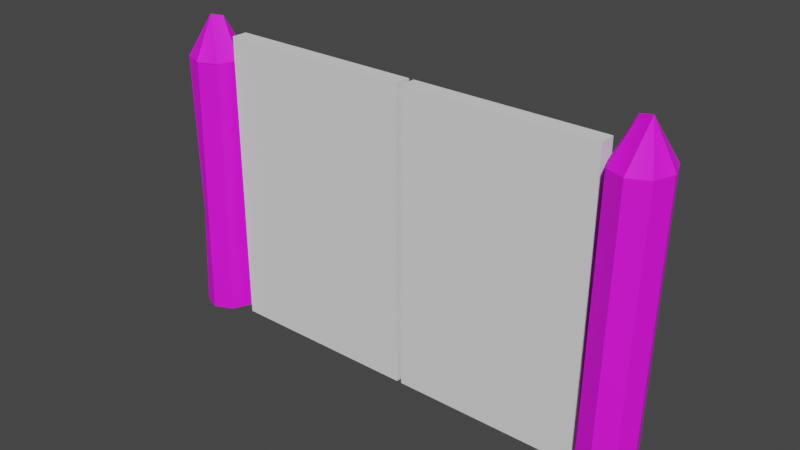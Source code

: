 # Source: altgardGate.blend  (saved by Blender 2.91.10; exported with 4.5.12 LTS)
import bpy
from mathutils import Matrix  # noqa: F401  (used for matrix-valued properties, if any)

bpy.ops.wm.read_factory_settings(use_empty=True)
scene = bpy.context.scene
scene.name = 'Scene'

# ---- collections
col_collection = bpy.data.collections.new('Collection'); scene.collection.children.link(col_collection)

# ---- images (referenced by path relative to the original .blend; pixels are not part of the script)
import os
ASSET_DIR = os.environ.get("B2B_ASSET_DIR", "")  # directory of the original .blend (textures are referenced by path, not embedded)
HERE = os.path.dirname(os.path.abspath(__file__))  # packed textures are extracted next to this script under _unpacked/

def load_image(name, relpath, width, height, colorspace="sRGB"):
    """Load a texture the original file referenced (path relative to the .blend, or extracted next to this script)."""
    p = next((c for c in (os.path.join(HERE, relpath), os.path.join(ASSET_DIR, relpath)) if relpath and os.path.exists(c)), "")
    if p:
        img = bpy.data.images.load(p, check_existing=True)
        img.name = name
    else:  # same state as the original file: an image datablock whose file is absent (Cycles renders it pink)
        img = bpy.data.images.new(name, width, height)
        img.source = "FILE"
        img.filepath = "//" + (relpath or name)
    img.colorspace_settings.name = colorspace
    return img
img_ek_pallete_png = load_image('EK_Pallete.png', 'EK_Pallete.png', 1024, 1024, 'sRGB')

# ---- materials (node trees are filled in below, after node groups)
mat_base_material = bpy.data.materials.new('Base_Material')
mat_base_material.use_transparent_shadow = False

# ---- material node trees
mat_base_material.use_nodes = True; mat_base_material.node_tree.nodes.clear()
_N = mat_base_material.node_tree.nodes; _L = mat_base_material.node_tree.links
n0 = _N.new('ShaderNodeOutputMaterial'); n0.name = 'Material Output'; n0.location = (300, 300)
n1 = _N.new('ShaderNodeTexImage'); n1.name = 'Image Texture'; n1.location = (-280, 280)
n1.image = img_ek_pallete_png
n2 = _N.new('ShaderNodeBsdfPrincipled'); n2.name = 'Principled BSDF'; n2.location = (10, 300)
n2.distribution = 'GGX'
n2.subsurface_method = 'BURLEY'
n2.inputs[2].default_value = 0.7343
n2.inputs[3].default_value = 1.45
n2.inputs[27].default_value = (0.0, 0.0, 0.0, 1.0)
n2.inputs[28].default_value = 1.0
_L.new(n2.outputs[0], n0.inputs[0])
_L.new(n1.outputs[0], n2.inputs[0])
n0.is_active_output = True

# ---- world
world_world = bpy.data.worlds.new('World'); scene.world = world_world
world_world.use_nodes = True; world_world.node_tree.nodes.clear()
_N = world_world.node_tree.nodes; _L = world_world.node_tree.links
n0 = _N.new('ShaderNodeOutputWorld'); n0.name = 'World Output'; n0.location = (300, 300)
n1 = _N.new('ShaderNodeBackground'); n1.name = 'Background'; n1.location = (10, 300)
n1.inputs[0].default_value = (0.05088, 0.05088, 0.05088, 1.0)
_L.new(n1.outputs[0], n0.inputs[0])
n0.is_active_output = True
world_world.color = (0.05088, 0.05088, 0.05088)
world_world.use_sun_shadow = False
world_world.sun_shadow_jitter_overblur = 0.0

# ---- meshes
me_cylinder_009 = bpy.data.meshes.new('Cylinder.009')
me_cylinder_009.from_pydata([(-1.892, 0.2239, 0.9239), (-2.048, -0.1511, -0.4458), (-2.055, 0.165, 0.9239), (-1.726, 0.1571, 0.9238), (-1.663, -0.0002036, 0.9238), (-1.726, -0.1577, 0.9238), (-1.888, -0.2236, 0.9239), (-2.055, -0.1647, 0.9239), (-2.124, 0.0001435, 0.9239), (1.916, 0.2288, 1.039), (1.76, 0.1649, 1.036), (2.082, 0.1651, 1.042), (2.144, -0.0009579, 1.045), (2.082, -0.1649, 1.042), (1.922, -0.2328, 1.039), (1.758, -0.164, 1.036), (1.693, 0.0001465, 1.035), (-2.054, -0.1532, -0.589), (2.076, 0.1074, -0.5845), (1.891, -0.2282, -0.58), (-2.001, 0.1805, -0.5937), (1.897, 0.2296, -0.5866), (-1.688, -0.0004109, -0.5905), (-1.904, 0.228, -0.5942), (-1.917, -0.2284, -0.5876), (1.734, -0.1646, -0.5812), (2.056, 0.1602, -0.5853), (1.74, 0.1607, -0.5859), (1.839, -0.2063, -0.5804), (-2.061, -0.1273, -0.5894), (-1.748, 0.161, -0.5929), (2.071, -0.1077, -0.5814), (-1.757, -0.1614, -0.5883), (1.692, -0.05408, -0.5829), (1.671, -0.001188, -0.5837), (2.003, 0.1805, -0.5857), (2.051, -0.1597, -0.5807), (2.112, -0.0006544, -0.5828), (1.79, 0.1813, -0.5861), (-2.127, -0.0005621, -0.5913), (-2.056, 0.1608, -0.5935)], [], [(2, 0, 20, 40), (9, 35, 21), (15, 28, 19, 14), (10, 9, 38, 27), (11, 12, 18, 26), (1, 7, 8, 39, 29), (7, 1, 6), (5, 32, 22, 4), (6, 24, 32, 5), (1, 17, 24, 6), (16, 34, 33, 15), (13, 36, 31, 12), (9, 11, 26, 35), (19, 36, 13, 14), (33, 25, 15), (37, 18, 12), (40, 39, 8, 2), (31, 37, 12), (29, 17, 1), (27, 34, 16, 10), (22, 30, 3, 4), (21, 38, 9), (23, 20, 0), (30, 23, 0, 3), (25, 28, 15)])
_uv = me_cylinder_009.uv_layers.new(name='UVMap')
_uv.uv.foreach_set('vector', [0.2797, 0.8897, 0.2798, 0.8813, 0.24, 0.8856, 0.24, 0.8884, 0.2449, 0.8813, 0.2043, 0.8743, 0.2043, 0.88, 0.2449, 0.8897, 0.2042, 0.8827, 0.2043, 0.88, 0.2449, 0.8813, 0.2449, 0.8897, 0.2449, 0.8813, 0.2044, 0.8857, 0.2044, 0.8884, 0.245, 0.8729, 0.245, 0.8695, 0.2043, 0.8705, 0.2043, 0.8716, 0.2433, 0.8885, 0.2797, 0.8897, 0.2797, 0.8932, 0.24, 0.8919, 0.2396, 0.8889, 0.2797, 0.8897, 0.2433, 0.8885, 0.2798, 0.8813, 0.2799, 0.8729, 0.2399, 0.8716, 0.2399, 0.8682, 0.2799, 0.8695, 0.2798, 0.8813, 0.2399, 0.88, 0.2399, 0.8716, 0.2799, 0.8729, 0.2433, 0.8885, 0.2395, 0.8884, 0.2399, 0.88, 0.2798, 0.8813, 0.2448, 0.8932, 0.2043, 0.8918, 0.2044, 0.8907, 0.2449, 0.8897, 0.245, 0.8729, 0.2042, 0.8716, 0.2042, 0.8705, 0.245, 0.8695, 0.2449, 0.8813, 0.245, 0.8729, 0.2043, 0.8716, 0.2043, 0.8743, 0.2043, 0.88, 0.2042, 0.8716, 0.245, 0.8729, 0.2449, 0.8813, 0.2044, 0.8907, 0.2043, 0.8884, 0.2449, 0.8897, 0.2042, 0.8681, 0.2043, 0.8705, 0.245, 0.8695, 0.24, 0.8884, 0.24, 0.8919, 0.2797, 0.8932, 0.2797, 0.8897, 0.2042, 0.8705, 0.2042, 0.8681, 0.245, 0.8695, 0.2396, 0.8889, 0.2395, 0.8884, 0.2433, 0.8885, 0.2044, 0.8884, 0.2043, 0.8918, 0.2448, 0.8932, 0.2449, 0.8897, 0.2399, 0.8682, 0.24, 0.8716, 0.2799, 0.8729, 0.2799, 0.8695, 0.2043, 0.88, 0.2044, 0.8857, 0.2449, 0.8813, 0.24, 0.88, 0.24, 0.8856, 0.2798, 0.8813, 0.24, 0.8716, 0.24, 0.88, 0.2798, 0.8813, 0.2799, 0.8729, 0.2043, 0.8884, 0.2042, 0.8827, 0.2449, 0.8897])
me_cylinder_009.materials.append(mat_base_material)
me_cylinder_009.use_remesh_fix_poles = True
me_cylinder_009.use_remesh_preserve_attributes = False
me_cylinder_009.use_mirror_vertex_groups = False
me_cylinder_009.update()
me_cylinder_009.normals_split_custom_set([tuple(v) for v in zip(*[iter([-0.3391, 0.9407, -0.002421, -0.3403, 0.9403, -0.003241, -0.3399, 0.9405, -0.001067, -0.3384, 0.941, -0.001917, 0.4188, 0.9081, -0.006892, 0.4173, 0.9088, -0.003073, 0.4219, 0.9066, -0.002012, -0.3836, -0.9235, 0.0008233, -0.384, -0.9233, 0.009074, -0.3905, -0.9206, 0.004828, -0.3903, -0.9207, 0.001798, -0.3747, 0.9271, -0.001639, -0.381, 0.9246, 0.0001609, -0.3806, 0.9247, 0.004955, -0.3779, 0.9258, 0.0033, 0.9386, 0.3444, -0.02151, 0.9375, 0.3475, -0.01707, 0.9376, 0.3474, -0.01534, 0.9384, 0.3454, -0.01363, -0.9051, -0.4252, -0.003303, -0.9049, -0.4257, -0.00257, -0.9049, -0.4257, -0.00257, -0.9049, -0.4257, -0.00257, -0.9051, -0.4253, -0.00238, -0.3316, -0.9434, -0.01098, -0.3315, -0.9434, -0.009927, -0.332, -0.9432, -0.0122, 0.9241, -0.3817, -0.01743, 0.9236, -0.383, -0.01458, 0.9234, -0.3836, -0.01107, 0.9231, -0.3841, -0.01844, 0.3857, -0.9226, -0.006722, 0.384, -0.9233, -0.001384, 0.3824, -0.924, -0.001197, 0.3817, -0.9243, -0.007103, -0.4905, -0.8713, 0.01722, -0.4924, -0.8701, 0.01941, -0.4973, -0.8675, 0.01402, -0.495, -0.8688, 0.00997, -0.928, -0.3725, 0.007568, -0.9279, -0.3724, 0.0183, -0.93, -0.3673, 0.01379, -0.9303, -0.3665, 0.01282, 0.9382, -0.3454, -0.02121, 0.9372, -0.3485, -0.01385, 0.9354, -0.353, -0.01768, 0.9361, -0.3513, -0.02003, 0.3614, 0.9324, -0.01137, 0.3536, 0.9353, -0.01101, 0.3564, 0.9343, -0.00334, 0.3597, 0.933, -0.005875, 0.3944, -0.9189, -0.007389, 0.3892, -0.9211, -0.008877, 0.3898, -0.9208, -0.01565, 0.3944, -0.9188, -0.01319, -0.9366, -0.3502, 0.01457, -0.9387, -0.3444, 0.01673, -0.937, -0.3491, 0.01336, 0.9475, 0.3194, -0.01668, 0.9477, 0.3186, -0.01716, 0.9475, 0.3191, -0.02037, -0.9192, 0.3937, 0.0007932, -0.919, 0.3942, 0.001001, -0.9192, 0.3937, 0.0007932, -0.9192, 0.3937, 0.0007932, 0.9327, -0.3604, -0.0165, 0.93, -0.3672, -0.01736, 0.9324, -0.3609, -0.02025, -0.9614, -0.2711, 0.04664, -0.9633, -0.2652, 0.04165, -0.9628, -0.2678, 0.03563, -0.9258, 0.3777, 0.01553, -0.9241, 0.3819, 0.01226, -0.9223, 0.3865, 0.006119, -0.9258, 0.3778, 0.007225, 0.9322, 0.3618, -0.01226, 0.9324, 0.3613, -0.00707, 0.9327, 0.3603, -0.01445, 0.9317, 0.363, -0.01447, -0.4136, 0.9104, 0.007098, -0.4108, 0.9117, 0.008036, -0.4123, 0.9111, 0.00313, -0.4418, 0.8971, 0.008074, -0.4388, 0.8985, 0.008779, -0.4404, 0.8978, 0.003416, 0.3827, 0.9239, -0.001404, 0.3859, 0.9226, -0.0009505, 0.3855, 0.9227, -0.003863, 0.3834, 0.9236, -0.00312, -0.3668, -0.9303, 0.006041, -0.3708, -0.9287, 0.007254, -0.3678, -0.9299, 0.004783])] * 3)])
me_cylinder_002 = bpy.data.meshes.new('Cylinder.002')
me_cylinder_002.from_pydata([(-1.911, 0.2301, -1.352), (-2.129, -0.0009161, -1.351), (-2.084, -0.1638, -1.345), (-1.931, -0.2308, -1.339), (-1.772, -0.1632, -1.337), (-1.701, -0.0005135, -1.34), (-1.759, 0.1629, -1.346), (-2.056, 0.1587, -1.357), (1.887, 0.23, -1.352), (2.044, 0.158, -1.345), (2.037, -0.1572, -1.336), (1.877, -0.226, -1.338), (1.722, -0.1648, -1.345), (1.661, -0.001821, -1.352), (2.097, -0.0005134, -1.339), (1.73, 0.1587, -1.359), (-2.054, -0.1532, -0.589), (2.076, 0.1074, -0.5845), (1.891, -0.2282, -0.58), (-2.001, 0.1805, -0.5937), (1.897, 0.2296, -0.5866), (-1.688, -0.0004109, -0.5905), (-1.904, 0.228, -0.5942), (-1.917, -0.2284, -0.5876), (1.734, -0.1646, -0.5812), (2.056, 0.1602, -0.5853), (1.74, 0.1607, -0.5859), (1.839, -0.2063, -0.5804), (-2.061, -0.1273, -0.5894), (-1.748, 0.161, -0.5929), (2.071, -0.1077, -0.5814), (-1.757, -0.1614, -0.5883), (1.692, -0.05408, -0.5829), (1.671, -0.001188, -0.5837), (2.003, 0.1805, -0.5857), (2.051, -0.1597, -0.5807), (2.112, -0.0006544, -0.5828), (1.79, 0.1813, -0.5861), (-2.127, -0.0005621, -0.5913), (-2.056, 0.1608, -0.5935)], [], [(6, 0, 22, 29), (11, 27, 24, 12), (7, 1, 38, 39), (5, 6, 29, 21), (2, 16, 28, 1), (7, 19, 22, 0), (2, 1, 7, 0, 6, 5, 4, 3), (10, 35, 18, 11), (15, 13, 33, 26), (9, 17, 36, 14), (14, 36, 30, 10), (15, 37, 20, 8), (12, 13, 15, 8, 9, 14, 10, 11), (12, 24, 32, 13), (32, 33, 13), (21, 31, 4, 5), (20, 34, 9, 8), (28, 38, 1), (30, 35, 10), (31, 23, 3, 4), (18, 27, 11), (23, 16, 2, 3), (26, 37, 15), (34, 25, 9), (39, 19, 7), (25, 17, 9)])
_uv = me_cylinder_002.uv_layers.new(name='UVMap')
_uv.uv.foreach_set('vector', [0.2201, 0.871, 0.2201, 0.8794, 0.24, 0.88, 0.24, 0.8716, 0.1852, 0.8794, 0.2042, 0.8827, 0.2043, 0.8884, 0.1851, 0.8877, 0.22, 0.8877, 0.22, 0.8912, 0.24, 0.8919, 0.24, 0.8884, 0.2202, 0.8675, 0.2201, 0.871, 0.24, 0.8716, 0.2399, 0.8682, 0.22, 0.8877, 0.2395, 0.8884, 0.2396, 0.8889, 0.22, 0.8912, 0.22, 0.8877, 0.24, 0.8856, 0.24, 0.88, 0.2201, 0.8794, 0.22, 0.8877, 0.22, 0.8912, 0.22, 0.8877, 0.2201, 0.8794, 0.2201, 0.871, 0.2202, 0.8675, 0.2201, 0.871, 0.2201, 0.8794, 0.1853, 0.871, 0.2042, 0.8716, 0.2043, 0.88, 0.1852, 0.8794, 0.1851, 0.8877, 0.1851, 0.8912, 0.2043, 0.8918, 0.2044, 0.8884, 0.1853, 0.871, 0.2043, 0.8705, 0.2042, 0.8681, 0.1853, 0.8675, 0.1853, 0.8675, 0.2042, 0.8681, 0.2042, 0.8705, 0.1853, 0.871, 0.1851, 0.8877, 0.2044, 0.8857, 0.2043, 0.88, 0.1852, 0.8794, 0.1851, 0.8877, 0.1851, 0.8912, 0.1851, 0.8877, 0.1852, 0.8794, 0.1853, 0.871, 0.1853, 0.8675, 0.1853, 0.871, 0.1852, 0.8794, 0.1851, 0.8877, 0.2043, 0.8884, 0.2044, 0.8907, 0.1851, 0.8912, 0.2044, 0.8907, 0.2043, 0.8918, 0.1851, 0.8912, 0.2399, 0.8682, 0.2399, 0.8716, 0.2201, 0.871, 0.2202, 0.8675, 0.2043, 0.88, 0.2043, 0.8743, 0.1853, 0.871, 0.1852, 0.8794, 0.2396, 0.8889, 0.24, 0.8919, 0.22, 0.8912, 0.2042, 0.8705, 0.2042, 0.8716, 0.1853, 0.871, 0.2399, 0.8716, 0.2399, 0.88, 0.2201, 0.8794, 0.2201, 0.871, 0.2043, 0.88, 0.2042, 0.8827, 0.1852, 0.8794, 0.2399, 0.88, 0.2395, 0.8884, 0.22, 0.8877, 0.2201, 0.8794, 0.2044, 0.8884, 0.2044, 0.8857, 0.1851, 0.8877, 0.2043, 0.8743, 0.2043, 0.8716, 0.1853, 0.871, 0.24, 0.8884, 0.24, 0.8856, 0.22, 0.8877, 0.2043, 0.8716, 0.2043, 0.8705, 0.1853, 0.871])
me_cylinder_002.materials.append(mat_base_material)
me_cylinder_002.use_remesh_fix_poles = True
me_cylinder_002.use_remesh_preserve_attributes = False
me_cylinder_002.use_mirror_vertex_groups = False
me_cylinder_002.update()
me_cylinder_002.normals_split_custom_set([tuple(v) for v in zip(*[iter([0.3927, 0.9197, -0.002205, 0.401, 0.9161, -0.001085, 0.3999, 0.9166, -0.004258, 0.3986, 0.9171, -0.003303, -0.3709, -0.9287, 0.007175, -0.369, -0.9294, 0.002663, -0.3677, -0.9299, 0.004739, -0.3656, -0.9307, 0.01099, -0.9121, 0.4101, 0.001515, -0.9117, 0.4108, 0.0008683, -0.9119, 0.4105, 0.0007524, -0.9119, 0.4105, 0.0007524, 0.9384, 0.3452, -0.01435, 0.9404, 0.34, -0.007233, 0.9426, 0.3335, -0.01416, 0.9397, 0.3417, -0.01466, -0.9633, -0.2652, 0.04158, -0.9626, -0.268, 0.03874, -0.9612, -0.2731, 0.03879, -0.9618, -0.27, 0.0446, -0.4388, 0.8985, 0.008838, -0.4378, 0.8991, 0.004564, -0.4421, 0.897, 0.00432, -0.4411, 0.8974, 0.008309, 0.03081, -0.03141, -0.999, 0.03222, -0.02802, -0.9991, 0.03201, -0.03574, -0.9988, 0.03215, -0.03705, -0.9988, 0.02797, -0.03137, -0.9991, 0.0292, -0.03042, -0.9991, 0.02981, -0.03146, -0.9991, 0.03005, -0.03024, -0.9991, 0.3922, -0.9198, -0.008938, 0.3934, -0.9193, -0.01311, 0.3974, -0.9175, -0.01327, 0.3949, -0.9187, -0.007292, -0.9206, 0.3904, 0.01225, -0.9201, 0.3916, 0.01228, -0.9199, 0.392, 0.01104, -0.9218, 0.3875, 0.007196, 0.9477, 0.3186, -0.01715, 0.948, 0.3177, -0.01894, 0.947, 0.3208, -0.01896, 0.9474, 0.3199, -0.01171, 0.93, -0.3672, -0.01731, 0.932, -0.3617, -0.02512, 0.9331, -0.3592, -0.0188, 0.9327, -0.3602, -0.01632, -0.4109, 0.9117, 0.008052, -0.4097, 0.9122, 0.004093, -0.4137, 0.9104, 0.003811, -0.4146, 0.91, 0.008888, 0.0337, -0.03382, -0.9989, 0.03507, -0.03031, -0.9989, 0.03495, -0.0386, -0.9986, 0.03499, -0.04008, -0.9986, 0.03063, -0.03392, -0.999, 0.03198, -0.03297, -0.9989, 0.03248, -0.03397, -0.9989, 0.03277, -0.03261, -0.9989, -0.9387, -0.3443, 0.01662, -0.9378, -0.347, 0.009403, -0.937, -0.3492, 0.01336, -0.9367, -0.3499, 0.01479, -0.9302, -0.3668, 0.01261, -0.928, -0.3725, 0.007591, -0.9299, -0.3676, 0.01383, 0.9151, -0.4029, -0.0165, 0.9182, -0.3958, -0.01732, 0.9188, -0.3943, -0.01663, 0.9174, -0.3978, -0.01095, 0.4211, 0.907, -0.008092, 0.4173, 0.9088, -0.006292, 0.4176, 0.9086, 0.003209, 0.4219, 0.9067, -0.001943, -0.8866, -0.4625, 0.002107, -0.8865, -0.4627, 0.002524, -0.8865, -0.4627, 0.003099, 0.9358, -0.3519, -0.02188, 0.9382, -0.3454, -0.02134, 0.9365, -0.3504, -0.01608, 0.3855, -0.9227, -0.005148, 0.3923, -0.9198, -0.006869, 0.3891, -0.9212, -0.002333, 0.389, -0.9212, -0.001331, -0.3878, -0.9217, 0.001668, -0.3837, -0.9235, 0.0008093, -0.3878, -0.9217, 0.007843, -0.4411, -0.8973, 0.01788, -0.4362, -0.8997, 0.01813, -0.4408, -0.8973, 0.02362, -0.4435, -0.8961, 0.02064, -0.3777, 0.9259, 0.001548, -0.381, 0.9246, 0.0001853, -0.3786, 0.9256, 0.003689, 0.361, 0.9325, -0.009924, 0.3536, 0.9353, -0.01097, 0.3584, 0.9335, -0.005593, -0.3386, 0.9409, -0.003299, -0.3404, 0.9403, -0.003264, -0.3391, 0.9408, -0.00132, 0.9388, 0.3441, -0.01762, 0.9375, 0.3475, -0.0171, 0.9379, 0.3466, -0.01329])] * 3)])
me_cylinder_001 = bpy.data.meshes.new('Cylinder.001')
me_cylinder_001.from_pydata([(-1.89, 0.2333, 0.9238), (-1.725, 0.165, 0.9237), (-1.657, 0.0001538, 0.9237), (-1.725, -0.1647, 0.9237), (-1.89, -0.233, 0.9238), (-2.055, -0.1647, 0.9239), (-2.124, 0.0001473, 0.9239), (-2.055, 0.165, 0.9239), (1.922, 0.2333, 1.039), (2.083, 0.165, 1.042), (2.147, 0.0001538, 1.045), (2.083, -0.1647, 1.042), (1.922, -0.233, 1.039), (1.76, -0.1647, 1.036), (1.693, 0.0001473, 1.035), (1.76, 0.165, 1.036), (-1.848, 0.04202, 1.25), (-1.918, -0.02706, 1.264), (1.959, 0.0002821, 1.38), (1.863, 0.00015, 1.364)], [], [(17, 4, 3), (17, 5, 4), (17, 6, 5), (18, 9, 8), (19, 14, 13), (18, 10, 9), (3, 2, 16, 17), (17, 7, 6), (16, 2, 1), (8, 15, 19, 18), (7, 17, 16, 0), (12, 18, 19, 13), (18, 11, 10), (18, 12, 11), (19, 15, 14), (16, 1, 0)])
_uv = me_cylinder_001.uv_layers.new(name='UVMap')
_uv.uv.foreach_set('vector', [0.5131, 0.885, 0.5131, 0.8813, 0.5132, 0.8729, 0.5131, 0.885, 0.513, 0.8897, 0.5131, 0.8813, 0.5131, 0.885, 0.513, 0.8932, 0.513, 0.8897, 0.4783, 0.8761, 0.4783, 0.8729, 0.4782, 0.8813, 0.4782, 0.8894, 0.4781, 0.8932, 0.4782, 0.8897, 0.4783, 0.8761, 0.4783, 0.8695, 0.4783, 0.8729, 0.5132, 0.8729, 0.5132, 0.8695, 0.5132, 0.8757, 0.5131, 0.885, 0.5131, 0.885, 0.513, 0.8897, 0.513, 0.8932, 0.5132, 0.8757, 0.5132, 0.8695, 0.5132, 0.8729, 0.4782, 0.8813, 0.4782, 0.8897, 0.4782, 0.8894, 0.4783, 0.8761, 0.513, 0.8897, 0.5131, 0.885, 0.5132, 0.8757, 0.5131, 0.8813, 0.4782, 0.8813, 0.4783, 0.8761, 0.4782, 0.8894, 0.4782, 0.8897, 0.4783, 0.8761, 0.4783, 0.8729, 0.4783, 0.8695, 0.4783, 0.8761, 0.4782, 0.8813, 0.4783, 0.8729, 0.4782, 0.8894, 0.4782, 0.8897, 0.4781, 0.8932, 0.5132, 0.8757, 0.5132, 0.8729, 0.5131, 0.8813])
me_cylinder_001.materials.append(mat_base_material)
me_cylinder_001.use_remesh_fix_poles = True
me_cylinder_001.use_remesh_preserve_attributes = False
me_cylinder_001.use_mirror_vertex_groups = False
me_cylinder_001.update()
me_cylinder_001.normals_split_custom_set([tuple(v) for v in zip(*[iter([0.3367, -0.8783, 0.3396, 0.418, -0.687, 0.5944, 0.1697, -0.8225, 0.5429, -0.3979, -0.868, 0.2969, -0.1997, -0.8091, 0.5528, -0.4363, -0.713, 0.549, -0.899, -0.3196, 0.2996, -0.7138, -0.3903, 0.5815, -0.8093, -0.1996, 0.5524, 0.3584, 0.8692, 0.3407, 0.1679, 0.8204, 0.5466, 0.4722, 0.722, 0.5057, -0.9067, -0.3312, 0.2612, -0.7445, -0.3793, 0.5494, -0.8369, -0.2001, 0.5095, 0.8676, 0.4026, 0.2919, 0.721, 0.4251, 0.5472, 0.7855, 0.218, 0.5791, 0.6893, -0.2971, 0.6608, 0.6261, -0.4811, 0.6137, 0.6646, -0.5776, 0.474, 0.8067, -0.453, 0.3796, -0.8555, 0.3901, 0.3406, -0.8472, 0.1754, 0.5015, -0.7017, 0.4557, 0.5477, 0.9008, 0.3413, 0.2684, 0.7259, 0.4452, 0.5242, 0.8226, 0.2034, 0.531, -0.2368, 0.7059, 0.6676, -0.1072, 0.8454, 0.5232, -0.07588, 0.8764, 0.4755, -0.3261, 0.8628, 0.3863, -0.3443, 0.6576, 0.67, -0.3053, 0.8473, 0.4347, -0.4208, 0.8333, 0.3585, -0.5192, 0.6395, 0.5671, -0.3475, -0.7009, 0.6229, -0.4134, -0.7727, 0.4818, -0.3021, -0.8836, 0.3577, -0.125, -0.7822, 0.6104, 0.8673, -0.4029, 0.2922, 0.7855, -0.2179, 0.5793, 0.7209, -0.425, 0.5474, 0.3055, -0.8862, 0.3483, 0.4226, -0.6902, 0.5874, 0.1678, -0.8201, 0.547, -0.8836, 0.3888, 0.261, -0.7838, 0.2644, 0.562, -0.7517, 0.4593, 0.4732, 0.3759, 0.8875, 0.2665, 0.2032, 0.8229, 0.5306, 0.4009, 0.727, 0.5574])] * 3)])
me_cube = bpy.data.meshes.new('Cube')
me_cube.from_pydata([(-0.8269, -0.07816, -1.457), (-0.8269, -0.07816, 1.457), (-0.8269, 0.07816, -1.457), (-0.8269, 0.07816, 1.457), (1.032, -0.07816, -1.457), (1.032, -0.07816, 1.457), (1.032, 0.07816, -1.457), (1.032, 0.07816, 1.457)], [], [(0, 1, 3, 2), (2, 3, 7, 6), (6, 7, 5, 4), (4, 5, 1, 0), (2, 6, 4, 0), (7, 3, 1, 5)])
_uv = me_cube.uv_layers.new(name='UVMap')
_uv.uv.foreach_set('vector', [0.375, 0.0, 0.625, 0.0, 0.625, 0.25, 0.375, 0.25, 0.375, 0.25, 0.625, 0.25, 0.625, 0.5, 0.375, 0.5, 0.375, 0.5, 0.625, 0.5, 0.625, 0.75, 0.375, 0.75, 0.375, 0.75, 0.625, 0.75, 0.625, 1.0, 0.375, 1.0, 0.125, 0.5, 0.375, 0.5, 0.375, 0.75, 0.125, 0.75, 0.625, 0.5, 0.875, 0.5, 0.875, 0.75, 0.625, 0.75])
me_cube.use_remesh_fix_poles = True
me_cube.use_remesh_preserve_attributes = False
me_cube.use_mirror_vertex_groups = False
me_cube.update()
me_cube_001 = bpy.data.meshes.new('Cube.001')
me_cube_001.from_pydata([(-1.032, -0.07816, -1.457), (-1.032, -0.07816, 1.457), (-1.032, 0.07816, -1.457), (-1.032, 0.07816, 1.457), (0.9081, -0.07816, -1.457), (0.9081, -0.07816, 1.457), (0.9081, 0.07816, -1.457), (0.9081, 0.07816, 1.457)], [], [(0, 1, 3, 2), (2, 3, 7, 6), (6, 7, 5, 4), (4, 5, 1, 0), (2, 6, 4, 0), (7, 3, 1, 5)])
_uv = me_cube_001.uv_layers.new(name='UVMap')
_uv.uv.foreach_set('vector', [0.375, 0.0, 0.625, 0.0, 0.625, 0.25, 0.375, 0.25, 0.375, 0.25, 0.625, 0.25, 0.625, 0.5, 0.375, 0.5, 0.375, 0.5, 0.625, 0.5, 0.625, 0.75, 0.375, 0.75, 0.375, 0.75, 0.625, 0.75, 0.625, 1.0, 0.375, 1.0, 0.125, 0.5, 0.375, 0.5, 0.375, 0.75, 0.125, 0.75, 0.625, 0.5, 0.875, 0.5, 0.875, 0.75, 0.625, 0.75])
me_cube_001.use_remesh_fix_poles = True
me_cube_001.use_remesh_preserve_attributes = False
me_cube_001.use_mirror_vertex_groups = False
me_cube_001.update()

# ---- objects
ob_log_lod0 = bpy.data.objects.new('Log_LOD0', me_cylinder_009)
ob_team_lod0 = bpy.data.objects.new('Team_LOD0', me_cylinder_002)
ob_top_lod0 = bpy.data.objects.new('Top_LOD0', me_cylinder_001)
ob_cube = bpy.data.objects.new('Cube', me_cube)
ob_cube_001 = bpy.data.objects.new('Cube.001', me_cube_001)

# ---- transforms, parenting, visibility, modifiers, constraints
ob_log_lod0.location = (0.1419, -0.08484, 1.583)
ob_log_lod0.scale = (1.164, 1.164, 1.164)
ob_log_lod0.lineart.crease_threshold = 0.0
ob_team_lod0.location = (0.1419, -0.08484, 1.583)
ob_team_lod0.scale = (1.164, 1.164, 1.164)
ob_team_lod0.lineart.crease_threshold = 0.0
ob_top_lod0.location = (0.1419, -0.08484, 1.583)
ob_top_lod0.scale = (1.164, 1.164, 1.164)
ob_top_lod0.lineart.crease_threshold = 0.0
ob_cube.location = (1.045, -0.06931, 1.455)
ob_cube.lineart.crease_threshold = 0.0
ob_cube_001.location = (-0.7375, -0.06931, 1.455)
ob_cube_001.lineart.crease_threshold = 0.0

# ---- collection membership
col_collection.objects.link(ob_log_lod0)
col_collection.objects.link(ob_team_lod0)
col_collection.objects.link(ob_top_lod0)
col_collection.objects.link(ob_cube)
col_collection.objects.link(ob_cube_001)

# ---- scene / render settings (as saved in the file)
scene.frame_start = 1; scene.frame_end = 250; scene.frame_set(1)
scene.render.engine = 'BLENDER_EEVEE_NEXT'
scene.cycles.use_denoising = False
scene.cycles.samples = 128
scene.cycles.sampling_pattern = 'TABULATED_SOBOL'
scene.cycles.use_adaptive_sampling = False
scene.cycles.use_light_tree = False
scene.view_settings.view_transform = 'Filmic'
bpy.context.view_layer.update()

# ---- added for rendering (the .blend has no active camera and no usable light): camera, sun
cam_auto = bpy.data.cameras.new('AutoCamera')
cam_auto.lens = 50.0
cam_auto.sensor_width = 36.0
cam_auto.clip_end = 1000.0
ob_auto_camera = bpy.data.objects.new('AutoCamera', cam_auto)
scene.collection.objects.link(ob_auto_camera)
ob_auto_camera.location = (5.6439, -6.67483, 5.98677)
ob_auto_camera.rotation_euler = (1.09748, -7.21219e-08, 0.694738)
scene.camera = ob_auto_camera
light_auto_sun = bpy.data.lights.new('AutoSun', 'SUN')
light_auto_sun.energy = 3.0
light_auto_sun.angle = 0.0523599
ob_auto_sun = bpy.data.objects.new('AutoSun', light_auto_sun)
scene.collection.objects.link(ob_auto_sun)
ob_auto_sun.rotation_euler = (0.872665, 0.174533, 0.523599)
bpy.context.view_layer.update()
